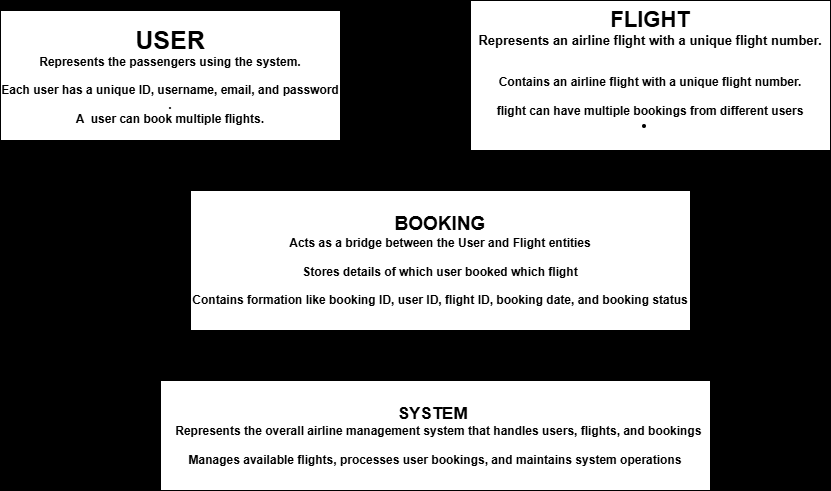

The diagram above was exported from draw.io. Its source (the exported page's mxGraphModel, read from the mxfile embedded in the PNG):
<mxGraphModel dx="880" dy="460" grid="1" gridSize="10" guides="1" tooltips="1" connect="1" arrows="1" fold="1" page="1" pageScale="1" pageWidth="850" pageHeight="1100" background="light-dark(#ece9e9, #824100)" math="0" shadow="0">
  <root>
    <mxCell id="0" />
    <mxCell id="1" parent="0" />
    <mxCell id="XB1ll7dyYpxnr5k7aPKP-7" value="&lt;span style=&quot;font-size: 25px;&quot;&gt;&lt;b&gt;USER&lt;/b&gt;&lt;/span&gt;&lt;div&gt;&lt;div&gt;&lt;div&gt;&lt;b&gt;Represents&amp;nbsp;the passengers using the system.&lt;/b&gt;&lt;/div&gt;&lt;div&gt;&lt;b&gt;&lt;br&gt;&lt;/b&gt;&lt;/div&gt;&lt;div&gt;&lt;b&gt;Each&amp;nbsp;user has a unique ID, username, email, and password&lt;/b&gt;&lt;/div&gt;&lt;div&gt;&lt;b&gt;.&lt;/b&gt;&lt;/div&gt;&lt;div&gt;&lt;b&gt;A&amp;nbsp; user can book multiple flights.&lt;/b&gt;&lt;/div&gt;&lt;/div&gt;&lt;/div&gt;" style="rounded=0;whiteSpace=wrap;html=1;" vertex="1" parent="1">
      <mxGeometry x="10" y="20" width="340" height="130" as="geometry" />
    </mxCell>
    <mxCell id="XB1ll7dyYpxnr5k7aPKP-8" value="&lt;font style=&quot;font-size: 22px;&quot;&gt;&lt;b style=&quot;&quot;&gt;FLIGHT&lt;/b&gt;&lt;/font&gt;&lt;div&gt;&lt;b&gt;&lt;font style=&quot;font-size: 13px;&quot;&gt;&lt;font style=&quot;&quot;&gt;Represents&amp;nbsp;&lt;/font&gt;&lt;span style=&quot;background-color: transparent; color: light-dark(rgb(0, 0, 0), rgb(255, 255, 255));&quot;&gt;an airline flight with a unique flight number.&lt;/span&gt;&lt;/font&gt;&lt;/b&gt;&lt;/div&gt;&lt;div&gt;&lt;b&gt;&lt;span style=&quot;background-color: transparent; color: light-dark(rgb(0, 0, 0), rgb(255, 255, 255));&quot;&gt;&lt;span style=&quot;font-size: 22px;&quot;&gt;&amp;nbsp;&lt;/span&gt;&lt;/span&gt;&lt;/b&gt;&lt;/div&gt;&lt;div&gt;&lt;span style=&quot;background-color: transparent; color: light-dark(rgb(0, 0, 0), rgb(255, 255, 255));&quot;&gt;&lt;b&gt;Contains an airline flight with a unique flight number.&lt;/b&gt;&lt;/span&gt;&lt;/div&gt;&lt;div&gt;&lt;span style=&quot;background-color: transparent; color: light-dark(rgb(0, 0, 0), rgb(255, 255, 255));&quot;&gt;&lt;b&gt;&lt;br&gt;&lt;/b&gt;&lt;/span&gt;&lt;/div&gt;&lt;div&gt;&lt;span style=&quot;background-color: transparent; color: light-dark(rgb(0, 0, 0), rgb(255, 255, 255));&quot;&gt;&lt;b&gt;flight can have multiple bookings from different users&lt;/b&gt;&lt;/span&gt;&lt;/div&gt;&lt;li class=&quot;&quot; data-end=&quot;607&quot; data-start=&quot;496&quot;&gt;&lt;p class=&quot;&quot; data-end=&quot;607&quot; data-start=&quot;498&quot;&gt;&lt;/p&gt;&lt;/li&gt;" style="rounded=0;whiteSpace=wrap;html=1;" vertex="1" parent="1">
      <mxGeometry x="480" y="10" width="360" height="150" as="geometry" />
    </mxCell>
    <mxCell id="XB1ll7dyYpxnr5k7aPKP-9" value="&lt;font style=&quot;font-size: 19px;&quot;&gt;&lt;b&gt;BOOKING&lt;/b&gt;&lt;/font&gt;&lt;div&gt;&lt;b&gt;Acts&amp;nbsp;&lt;span style=&quot;background-color: transparent; color: light-dark(rgb(0, 0, 0), rgb(255, 255, 255));&quot;&gt;as a bridge between the &lt;/span&gt;&lt;span style=&quot;background-color: transparent; color: light-dark(rgb(0, 0, 0), rgb(255, 255, 255));&quot; data-end=&quot;734&quot; data-start=&quot;726&quot;&gt;User&lt;/span&gt;&lt;span style=&quot;background-color: transparent; color: light-dark(rgb(0, 0, 0), rgb(255, 255, 255));&quot;&gt; and &lt;/span&gt;&lt;span style=&quot;background-color: transparent; color: light-dark(rgb(0, 0, 0), rgb(255, 255, 255));&quot; data-end=&quot;749&quot; data-start=&quot;739&quot;&gt;Flight&lt;/span&gt;&lt;span style=&quot;background-color: transparent; color: light-dark(rgb(0, 0, 0), rgb(255, 255, 255));&quot;&gt; entities&lt;/span&gt;&lt;/b&gt;&lt;/div&gt;&lt;div&gt;&lt;b&gt;&lt;span style=&quot;background-color: transparent; color: light-dark(rgb(0, 0, 0), rgb(255, 255, 255));&quot;&gt;&lt;br&gt;&lt;/span&gt;&lt;/b&gt;&lt;/div&gt;&lt;div&gt;&lt;b&gt;&lt;span style=&quot;background-color: transparent; color: light-dark(rgb(0, 0, 0), rgb(255, 255, 255));&quot;&gt;Stores&amp;nbsp;&lt;/span&gt;&lt;span style=&quot;background-color: transparent; color: light-dark(rgb(0, 0, 0), rgb(255, 255, 255));&quot;&gt;details of which user booked which flight&lt;/span&gt;&lt;/b&gt;&lt;/div&gt;&lt;div&gt;&lt;b&gt;&lt;span style=&quot;background-color: transparent; color: light-dark(rgb(0, 0, 0), rgb(255, 255, 255));&quot;&gt;&lt;br&gt;&lt;/span&gt;&lt;/b&gt;&lt;/div&gt;&lt;div&gt;&lt;b&gt;&lt;span style=&quot;background-color: transparent; color: light-dark(rgb(0, 0, 0), rgb(255, 255, 255));&quot;&gt;Contains&amp;nbsp;&lt;/span&gt;&lt;span style=&quot;background-color: transparent; color: light-dark(rgb(0, 0, 0), rgb(255, 255, 255));&quot;&gt;formation like booking ID, user ID, flight ID, booking date, and booking status&lt;/span&gt;&lt;/b&gt;&lt;/div&gt;" style="rounded=0;whiteSpace=wrap;html=1;" vertex="1" parent="1">
      <mxGeometry x="200" y="200" width="500" height="140" as="geometry" />
    </mxCell>
    <mxCell id="XB1ll7dyYpxnr5k7aPKP-10" value="&lt;font style=&quot;font-size: 17px;&quot;&gt;&lt;b&gt;SYSTEM&amp;nbsp;&lt;/b&gt;&lt;/font&gt;&lt;div&gt;&lt;b&gt;&amp;nbsp; Represents the overall airline management system that handles users, flights, and bookings&lt;/b&gt;&lt;/div&gt;&lt;div&gt;&lt;b&gt;&lt;br&gt;&lt;/b&gt;&lt;/div&gt;&lt;div&gt;&lt;b&gt;Manages&amp;nbsp;available flights, processes user bookings, and maintains system operations&lt;/b&gt;&lt;/div&gt;" style="rounded=0;whiteSpace=wrap;html=1;" vertex="1" parent="1">
      <mxGeometry x="170" y="390" width="550" height="110" as="geometry" />
    </mxCell>
  </root>
</mxGraphModel>